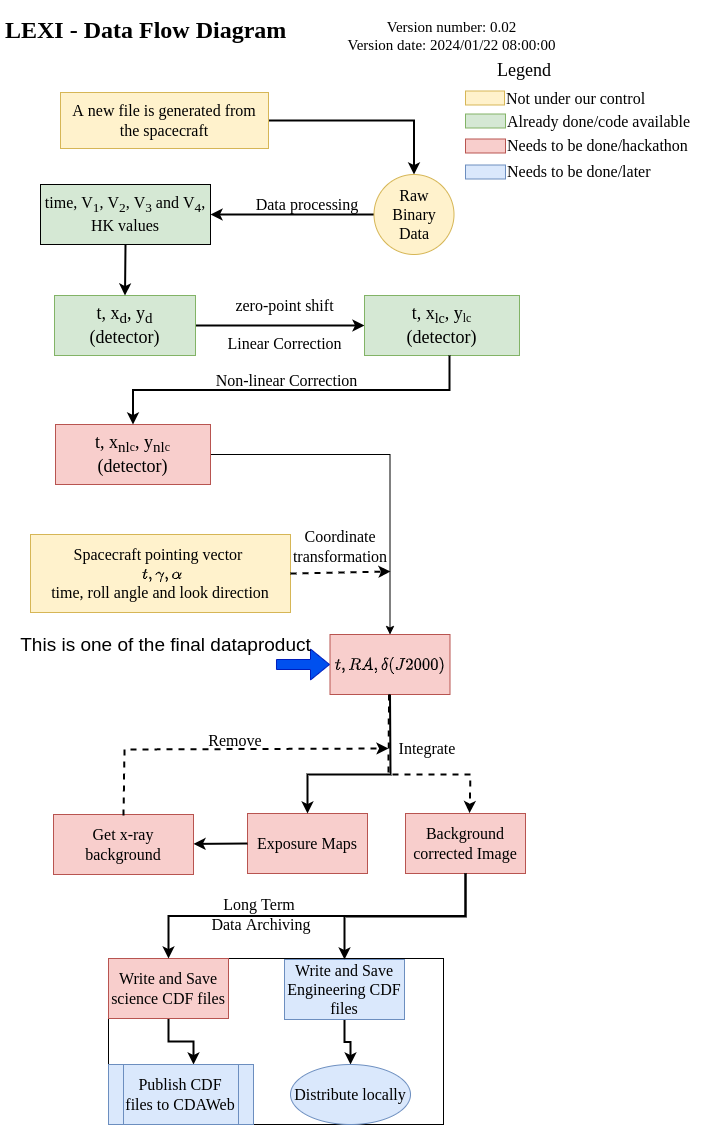

The diagram above was exported from draw.io. Its source (the exported page's mxGraphModel, read from the mxfile embedded in the PNG):
<mxGraphModel dx="1173" dy="3017" grid="1" gridSize="10" guides="1" tooltips="1" connect="1" arrows="1" fold="1" page="1" pageScale="1" pageWidth="827" pageHeight="1169" background="#ffffff" math="1" shadow="0">
  <root>
    <mxCell id="WIyWlLk6GJQsqaUBKTNV-0" />
    <mxCell id="WIyWlLk6GJQsqaUBKTNV-1" parent="WIyWlLk6GJQsqaUBKTNV-0" />
    <mxCell id="gmTIrvIYjBIn6oZMIDpc-0" value="&lt;h1&gt;LEXI - Data Flow Diagram&lt;/h1&gt;" style="text;html=1;strokeColor=none;fillColor=none;spacing=5;spacingTop=-20;whiteSpace=wrap;overflow=hidden;rounded=0;fontFamily=Times New Roman;" parent="WIyWlLk6GJQsqaUBKTNV-1" vertex="1">
      <mxGeometry x="53" y="-2318" width="360" height="40" as="geometry" />
    </mxCell>
    <mxCell id="gmTIrvIYjBIn6oZMIDpc-16" value="" style="edgeStyle=orthogonalEdgeStyle;rounded=0;orthogonalLoop=1;jettySize=auto;html=1;fontFamily=Times New Roman;strokeWidth=2;exitX=0;exitY=0.5;exitDx=0;exitDy=0;" parent="WIyWlLk6GJQsqaUBKTNV-1" source="nCZ2mXEt8yIcrO8puO4h-1" target="nCZ2mXEt8yIcrO8puO4h-3" edge="1">
      <mxGeometry relative="1" as="geometry">
        <mxPoint x="534" y="-2061" as="sourcePoint" />
      </mxGeometry>
    </mxCell>
    <mxCell id="gmTIrvIYjBIn6oZMIDpc-15" value="$$t, RA, \delta(J2000)&lt;br&gt;$$" style="rounded=0;whiteSpace=wrap;html=1;fillColor=#f8cecc;strokeColor=#b85450;fontSize=16;fontFamily=Times New Roman;" parent="WIyWlLk6GJQsqaUBKTNV-1" vertex="1">
      <mxGeometry x="382.5" y="-1694" width="120" height="60" as="geometry" />
    </mxCell>
    <mxCell id="gmTIrvIYjBIn6oZMIDpc-17" value="Spacecraft pointing vector &lt;br&gt;$$~t, \gamma, \alpha$$&lt;br&gt;time, roll angle and look direction" style="shape=parallelogram;perimeter=parallelogramPerimeter;whiteSpace=wrap;html=1;fixedSize=1;rounded=0;fontSize=16;fontFamily=Times New Roman;fillColor=#fff2cc;strokeColor=#d6b656;size=0;" parent="WIyWlLk6GJQsqaUBKTNV-1" vertex="1">
      <mxGeometry x="83" y="-1794" width="260" height="78" as="geometry" />
    </mxCell>
    <mxCell id="gmTIrvIYjBIn6oZMIDpc-26" value="Exposure Maps" style="rounded=0;whiteSpace=wrap;html=1;fillColor=#f8cecc;strokeColor=#b85450;fontSize=16;fontFamily=Times New Roman;" parent="WIyWlLk6GJQsqaUBKTNV-1" vertex="1">
      <mxGeometry x="300" y="-1515" width="120" height="60" as="geometry" />
    </mxCell>
    <mxCell id="gmTIrvIYjBIn6oZMIDpc-34" value="&lt;font style=&quot;font-size: 16px&quot;&gt;Data processing&lt;/font&gt;" style="text;html=1;align=center;verticalAlign=middle;whiteSpace=wrap;rounded=0;fontFamily=Times New Roman;fontSize=16;" parent="WIyWlLk6GJQsqaUBKTNV-1" vertex="1">
      <mxGeometry x="305" y="-2147.5" width="110" height="47" as="geometry" />
    </mxCell>
    <mxCell id="SCy2TzXX0nGLCkPkpQD--10" value="" style="edgeStyle=orthogonalEdgeStyle;rounded=0;orthogonalLoop=1;jettySize=auto;html=1;strokeWidth=2;fontFamily=Times New Roman;" parent="WIyWlLk6GJQsqaUBKTNV-1" source="gmTIrvIYjBIn6oZMIDpc-50" target="nCZ2mXEt8yIcrO8puO4h-1" edge="1">
      <mxGeometry relative="1" as="geometry">
        <mxPoint x="500.0000000000068" y="-2208" as="targetPoint" />
      </mxGeometry>
    </mxCell>
    <mxCell id="gmTIrvIYjBIn6oZMIDpc-50" value="&lt;font style=&quot;font-size: 16px&quot;&gt;A new file is generated from the spacecraft&lt;/font&gt;" style="text;html=1;fillColor=#fff2cc;align=center;verticalAlign=middle;whiteSpace=wrap;rounded=0;fontFamily=Times New Roman;strokeColor=#d6b656;" parent="WIyWlLk6GJQsqaUBKTNV-1" vertex="1">
      <mxGeometry x="113" y="-2236" width="208" height="56" as="geometry" />
    </mxCell>
    <mxCell id="gmTIrvIYjBIn6oZMIDpc-123" value="&lt;font style=&quot;font-size: 15px&quot;&gt;Version number: 0.02&lt;br&gt;Version date: 2024/01/22 08:00:00&lt;/font&gt;" style="text;html=1;strokeColor=none;fillColor=none;align=center;verticalAlign=middle;whiteSpace=wrap;rounded=0;fontFamily=Times New Roman;fontSize=15;" parent="WIyWlLk6GJQsqaUBKTNV-1" vertex="1">
      <mxGeometry x="396" y="-2308" width="217" height="30" as="geometry" />
    </mxCell>
    <mxCell id="nCZ2mXEt8yIcrO8puO4h-1" value="Raw&lt;br style=&quot;font-size: 16px;&quot;&gt;Binary&lt;br style=&quot;font-size: 16px;&quot;&gt;Data" style="ellipse;whiteSpace=wrap;html=1;aspect=fixed;fillColor=#fff2cc;fontFamily=Times New Roman;fontSize=16;strokeColor=#d6b656;" parent="WIyWlLk6GJQsqaUBKTNV-1" vertex="1">
      <mxGeometry x="426.5" y="-2154" width="80" height="80" as="geometry" />
    </mxCell>
    <mxCell id="nCZ2mXEt8yIcrO8puO4h-3" value="&lt;font style=&quot;font-size: 16px;&quot;&gt;time, V&lt;sub&gt;1&lt;/sub&gt;, V&lt;sub&gt;2&lt;/sub&gt;, V&lt;sub&gt;3&lt;/sub&gt; and V&lt;sub&gt;4&lt;/sub&gt;, HK values&lt;/font&gt;" style="rounded=0;whiteSpace=wrap;html=1;fillColor=#d5e8d4;strokeColor=default;fontFamily=Times New Roman;" parent="WIyWlLk6GJQsqaUBKTNV-1" vertex="1">
      <mxGeometry x="93" y="-2144" width="170" height="60" as="geometry" />
    </mxCell>
    <mxCell id="nCZ2mXEt8yIcrO8puO4h-9" value="" style="edgeStyle=orthogonalEdgeStyle;rounded=0;orthogonalLoop=1;jettySize=auto;html=1;strokeWidth=2;fontFamily=Times New Roman;" parent="WIyWlLk6GJQsqaUBKTNV-1" source="nCZ2mXEt8yIcrO8puO4h-7" target="nCZ2mXEt8yIcrO8puO4h-8" edge="1">
      <mxGeometry relative="1" as="geometry" />
    </mxCell>
    <mxCell id="nCZ2mXEt8yIcrO8puO4h-7" value="t, x&lt;sub&gt;d&lt;/sub&gt;, y&lt;sub&gt;d&lt;/sub&gt;&lt;br style=&quot;font-size: 18px;&quot;&gt;(detector)" style="rounded=0;whiteSpace=wrap;html=1;fontSize=18;fontFamily=Times New Roman;fillColor=#d5e8d4;strokeColor=#82b366;" parent="WIyWlLk6GJQsqaUBKTNV-1" vertex="1">
      <mxGeometry x="107" y="-2033" width="141" height="60" as="geometry" />
    </mxCell>
    <mxCell id="nCZ2mXEt8yIcrO8puO4h-8" value="&lt;span style=&quot;font-size: 18px;&quot;&gt;t, x&lt;/span&gt;&lt;sub&gt;lc&lt;/sub&gt;&lt;span style=&quot;font-size: 18px;&quot;&gt;, y&lt;/span&gt;&lt;span style=&quot;font-size: 14.1667px;&quot;&gt;&lt;sub&gt;lc&lt;/sub&gt;&lt;/span&gt;&lt;br style=&quot;font-size: 18px;&quot;&gt;&lt;span style=&quot;font-size: 18px;&quot;&gt;(detector)&lt;/span&gt;" style="whiteSpace=wrap;html=1;fillColor=#d5e8d4;strokeColor=#82b366;rounded=0;fontSize=17;fontFamily=Times New Roman;" parent="WIyWlLk6GJQsqaUBKTNV-1" vertex="1">
      <mxGeometry x="417" y="-2033" width="155" height="60" as="geometry" />
    </mxCell>
    <mxCell id="nCZ2mXEt8yIcrO8puO4h-10" value="zero-point shift&lt;br style=&quot;font-size: 16px;&quot;&gt;&lt;br style=&quot;font-size: 16px;&quot;&gt;Linear Correction" style="rounded=1;whiteSpace=wrap;html=1;fillColor=none;strokeColor=none;fontSize=16;fontFamily=Times New Roman;" parent="WIyWlLk6GJQsqaUBKTNV-1" vertex="1">
      <mxGeometry x="262" y="-2034" width="151" height="60" as="geometry" />
    </mxCell>
    <mxCell id="nCZ2mXEt8yIcrO8puO4h-16" value="Get x-ray&lt;br style=&quot;font-size: 16px;&quot;&gt;background" style="shape=parallelogram;perimeter=parallelogramPerimeter;whiteSpace=wrap;html=1;fixedSize=1;rounded=0;fontSize=16;fontFamily=Times New Roman;fillColor=#f8cecc;strokeColor=#b85450;size=-3;" parent="WIyWlLk6GJQsqaUBKTNV-1" vertex="1">
      <mxGeometry x="106" y="-1514" width="140" height="60" as="geometry" />
    </mxCell>
    <mxCell id="nCZ2mXEt8yIcrO8puO4h-17" value="Coordinate transformation" style="rounded=1;whiteSpace=wrap;html=1;fillColor=none;strokeColor=none;fontSize=16;fontFamily=Times New Roman;" parent="WIyWlLk6GJQsqaUBKTNV-1" vertex="1">
      <mxGeometry x="333" y="-1812" width="120" height="60" as="geometry" />
    </mxCell>
    <mxCell id="nCZ2mXEt8yIcrO8puO4h-18" value="" style="endArrow=classic;html=1;rounded=0;exitX=0;exitY=0.5;exitDx=0;exitDy=0;strokeWidth=2;fontFamily=Times New Roman;" parent="WIyWlLk6GJQsqaUBKTNV-1" source="gmTIrvIYjBIn6oZMIDpc-26" target="nCZ2mXEt8yIcrO8puO4h-16" edge="1">
      <mxGeometry width="50" height="50" relative="1" as="geometry">
        <mxPoint x="606" y="-1380" as="sourcePoint" />
        <mxPoint x="456" y="-1480" as="targetPoint" />
      </mxGeometry>
    </mxCell>
    <mxCell id="nCZ2mXEt8yIcrO8puO4h-19" value="Remove" style="rounded=1;whiteSpace=wrap;html=1;fillColor=none;strokeColor=none;fontSize=16;fontFamily=Times New Roman;" parent="WIyWlLk6GJQsqaUBKTNV-1" vertex="1">
      <mxGeometry x="227" y="-1618" width="122" height="60" as="geometry" />
    </mxCell>
    <mxCell id="nCZ2mXEt8yIcrO8puO4h-35" value="" style="group;strokeColor=default;fontSize=16;fontFamily=Times New Roman;" parent="WIyWlLk6GJQsqaUBKTNV-1" vertex="1" connectable="0">
      <mxGeometry x="161" y="-1370" width="335" height="166" as="geometry" />
    </mxCell>
    <mxCell id="gmTIrvIYjBIn6oZMIDpc-33" value="" style="edgeStyle=orthogonalEdgeStyle;rounded=0;orthogonalLoop=1;jettySize=auto;html=1;fontFamily=Times New Roman;exitX=0.5;exitY=1;exitDx=0;exitDy=0;strokeWidth=2;" parent="nCZ2mXEt8yIcrO8puO4h-35" source="gmTIrvIYjBIn6oZMIDpc-28" edge="1">
      <mxGeometry relative="1" as="geometry">
        <mxPoint x="85" y="-142.99999999999977" as="sourcePoint" />
        <mxPoint x="85" y="106" as="targetPoint" />
      </mxGeometry>
    </mxCell>
    <mxCell id="gmTIrvIYjBIn6oZMIDpc-28" value="Write and Save science CDF files" style="whiteSpace=wrap;html=1;rounded=0;fontFamily=Times New Roman;fontSize=16;fillColor=#f8cecc;strokeColor=#b85450;" parent="nCZ2mXEt8yIcrO8puO4h-35" vertex="1">
      <mxGeometry width="120" height="60" as="geometry" />
    </mxCell>
    <mxCell id="gmTIrvIYjBIn6oZMIDpc-52" value="" style="edgeStyle=orthogonalEdgeStyle;rounded=0;orthogonalLoop=1;jettySize=auto;html=1;fontFamily=Times New Roman;entryX=0.5;entryY=0;entryDx=0;entryDy=0;strokeWidth=2;" parent="nCZ2mXEt8yIcrO8puO4h-35" source="gmTIrvIYjBIn6oZMIDpc-30" target="gmTIrvIYjBIn6oZMIDpc-51" edge="1">
      <mxGeometry relative="1" as="geometry">
        <mxPoint x="241" y="64" as="sourcePoint" />
        <mxPoint x="241" y="106" as="targetPoint" />
      </mxGeometry>
    </mxCell>
    <mxCell id="gmTIrvIYjBIn6oZMIDpc-30" value="Write and Save Engineering CDF files" style="whiteSpace=wrap;html=1;rounded=0;fillColor=#dae8fc;strokeColor=#6c8ebf;fontFamily=Times New Roman;fontSize=16;" parent="nCZ2mXEt8yIcrO8puO4h-35" vertex="1">
      <mxGeometry x="176" y="1" width="120" height="60" as="geometry" />
    </mxCell>
    <mxCell id="gmTIrvIYjBIn6oZMIDpc-32" value="Publish CDF files to CDAWeb" style="shape=process;whiteSpace=wrap;html=1;backgroundOutline=1;rounded=0;fontFamily=Times New Roman;fontSize=16;fillColor=#dae8fc;strokeColor=#6c8ebf;" parent="nCZ2mXEt8yIcrO8puO4h-35" vertex="1">
      <mxGeometry y="106" width="145" height="60" as="geometry" />
    </mxCell>
    <mxCell id="gmTIrvIYjBIn6oZMIDpc-51" value="Distribute locally" style="ellipse;whiteSpace=wrap;html=1;rounded=0;fillColor=#dae8fc;strokeColor=#6c8ebf;fontFamily=Times New Roman;fontSize=16;" parent="nCZ2mXEt8yIcrO8puO4h-35" vertex="1">
      <mxGeometry x="182" y="106" width="120" height="60" as="geometry" />
    </mxCell>
    <mxCell id="nCZ2mXEt8yIcrO8puO4h-36" value="" style="group;fontFamily=Times New Roman;" parent="WIyWlLk6GJQsqaUBKTNV-1" vertex="1" connectable="0">
      <mxGeometry x="366" y="-1408" as="geometry" />
    </mxCell>
    <mxCell id="SCy2TzXX0nGLCkPkpQD--0" value="" style="endArrow=classic;html=1;rounded=0;exitX=0.5;exitY=0;exitDx=0;exitDy=0;dashed=1;strokeWidth=2;fontFamily=Times New Roman;" parent="WIyWlLk6GJQsqaUBKTNV-1" edge="1">
      <mxGeometry width="50" height="50" relative="1" as="geometry">
        <mxPoint x="176" y="-1513" as="sourcePoint" />
        <mxPoint x="441" y="-1580" as="targetPoint" />
        <Array as="points">
          <mxPoint x="177" y="-1579" />
        </Array>
      </mxGeometry>
    </mxCell>
    <mxCell id="SCy2TzXX0nGLCkPkpQD--1" value="Background corrected Image" style="rounded=0;whiteSpace=wrap;html=1;fillColor=#f8cecc;strokeColor=#b85450;fontSize=16;fontFamily=Times New Roman;" parent="WIyWlLk6GJQsqaUBKTNV-1" vertex="1">
      <mxGeometry x="458" y="-1515" width="120" height="60" as="geometry" />
    </mxCell>
    <mxCell id="SCy2TzXX0nGLCkPkpQD--2" value="" style="endArrow=classic;html=1;rounded=0;strokeWidth=2;exitX=0.5;exitY=1;exitDx=0;exitDy=0;entryX=0.542;entryY=-0.007;entryDx=0;entryDy=0;entryPerimeter=0;fontFamily=Times New Roman;dashed=1;" parent="WIyWlLk6GJQsqaUBKTNV-1" edge="1">
      <mxGeometry width="50" height="50" relative="1" as="geometry">
        <mxPoint x="441.5" y="-1634" as="sourcePoint" />
        <mxPoint x="522.04" y="-1515.42" as="targetPoint" />
        <Array as="points">
          <mxPoint x="441" y="-1554" />
          <mxPoint x="523" y="-1554" />
        </Array>
      </mxGeometry>
    </mxCell>
    <mxCell id="nCZ2mXEt8yIcrO8puO4h-27" value="" style="endArrow=classic;html=1;rounded=0;strokeWidth=2;exitX=0.5;exitY=1;exitDx=0;exitDy=0;entryX=0.5;entryY=0;entryDx=0;entryDy=0;edgeStyle=orthogonalEdgeStyle;fontFamily=Times New Roman;" parent="WIyWlLk6GJQsqaUBKTNV-1" source="SCy2TzXX0nGLCkPkpQD--1" target="gmTIrvIYjBIn6oZMIDpc-28" edge="1">
      <mxGeometry width="50" height="50" relative="1" as="geometry">
        <mxPoint x="366" y="-1408" as="sourcePoint" />
        <mxPoint x="271" y="-1295" as="targetPoint" />
      </mxGeometry>
    </mxCell>
    <mxCell id="nCZ2mXEt8yIcrO8puO4h-29" value="" style="endArrow=classic;html=1;rounded=0;strokeWidth=2;exitX=0.5;exitY=1;exitDx=0;exitDy=0;entryX=0.5;entryY=0;entryDx=0;entryDy=0;edgeStyle=orthogonalEdgeStyle;fontFamily=Times New Roman;" parent="WIyWlLk6GJQsqaUBKTNV-1" source="SCy2TzXX0nGLCkPkpQD--1" target="gmTIrvIYjBIn6oZMIDpc-30" edge="1">
      <mxGeometry width="50" height="50" relative="1" as="geometry">
        <mxPoint x="526" y="-1388" as="sourcePoint" />
        <mxPoint x="576" y="-1438" as="targetPoint" />
      </mxGeometry>
    </mxCell>
    <mxCell id="SCy2TzXX0nGLCkPkpQD--8" value="" style="endArrow=classic;html=1;rounded=0;strokeWidth=2;exitX=0.5;exitY=1;exitDx=0;exitDy=0;entryX=0.5;entryY=0;entryDx=0;entryDy=0;fontFamily=Times New Roman;" parent="WIyWlLk6GJQsqaUBKTNV-1" source="nCZ2mXEt8yIcrO8puO4h-3" target="nCZ2mXEt8yIcrO8puO4h-7" edge="1">
      <mxGeometry width="50" height="50" relative="1" as="geometry">
        <mxPoint x="722" y="-2073" as="sourcePoint" />
        <mxPoint x="772" y="-2123" as="targetPoint" />
      </mxGeometry>
    </mxCell>
    <mxCell id="r7g1epLv-g0ZDtqeXPqX-2" value="Integrate" style="rounded=1;whiteSpace=wrap;html=1;fillColor=none;strokeColor=none;fontSize=16;fontFamily=Times New Roman;" parent="WIyWlLk6GJQsqaUBKTNV-1" vertex="1">
      <mxGeometry x="418" y="-1610" width="124" height="60" as="geometry" />
    </mxCell>
    <mxCell id="r7g1epLv-g0ZDtqeXPqX-3" value="Long Term &lt;br&gt;Data Archiving" style="rounded=1;whiteSpace=wrap;html=1;fillColor=none;strokeColor=none;fontSize=16;fontFamily=Times New Roman;" parent="WIyWlLk6GJQsqaUBKTNV-1" vertex="1">
      <mxGeometry x="253" y="-1444" width="122" height="60" as="geometry" />
    </mxCell>
    <mxCell id="lCaNV67G12w80EOaRB1h-4" value="" style="edgeStyle=orthogonalEdgeStyle;rounded=0;orthogonalLoop=1;jettySize=auto;html=1;entryX=0.5;entryY=0;entryDx=0;entryDy=0;" edge="1" parent="WIyWlLk6GJQsqaUBKTNV-1" source="lCaNV67G12w80EOaRB1h-0" target="gmTIrvIYjBIn6oZMIDpc-15">
      <mxGeometry relative="1" as="geometry" />
    </mxCell>
    <mxCell id="lCaNV67G12w80EOaRB1h-0" value="&lt;span style=&quot;font-size: 18px;&quot;&gt;t, x&lt;/span&gt;&lt;span style=&quot;font-size: 18px;&quot;&gt;&lt;sub&gt;nl&lt;/sub&gt;&lt;/span&gt;&lt;span style=&quot;font-size: 14.1667px;&quot;&gt;&lt;sub&gt;c&lt;/sub&gt;&lt;/span&gt;&lt;span style=&quot;font-size: 18px;&quot;&gt;, y&lt;sub&gt;nl&lt;/sub&gt;&lt;/span&gt;&lt;span style=&quot;font-size: 14.1667px;&quot;&gt;&lt;sub&gt;c&lt;/sub&gt;&lt;/span&gt;&lt;br style=&quot;font-size: 18px;&quot;&gt;&lt;span style=&quot;font-size: 18px;&quot;&gt;(detector)&lt;/span&gt;" style="whiteSpace=wrap;html=1;fillColor=#f8cecc;strokeColor=#b85450;rounded=0;fontSize=17;fontFamily=Times New Roman;" vertex="1" parent="WIyWlLk6GJQsqaUBKTNV-1">
      <mxGeometry x="108" y="-1904" width="155" height="60" as="geometry" />
    </mxCell>
    <mxCell id="lCaNV67G12w80EOaRB1h-1" value="Non-linear Correction" style="rounded=1;whiteSpace=wrap;html=1;fillColor=none;strokeColor=none;fontSize=16;fontFamily=Times New Roman;" vertex="1" parent="WIyWlLk6GJQsqaUBKTNV-1">
      <mxGeometry x="264" y="-1978" width="151" height="60" as="geometry" />
    </mxCell>
    <mxCell id="lCaNV67G12w80EOaRB1h-2" value="" style="endArrow=classic;html=1;rounded=0;strokeWidth=2;exitX=0.548;exitY=1;exitDx=0;exitDy=0;edgeStyle=orthogonalEdgeStyle;fontFamily=Times New Roman;exitPerimeter=0;entryX=0.5;entryY=0;entryDx=0;entryDy=0;" edge="1" parent="WIyWlLk6GJQsqaUBKTNV-1" source="nCZ2mXEt8yIcrO8puO4h-8" target="lCaNV67G12w80EOaRB1h-0">
      <mxGeometry width="50" height="50" relative="1" as="geometry">
        <mxPoint x="536.5" y="-1883" as="sourcePoint" />
        <mxPoint x="403" y="-1837" as="targetPoint" />
      </mxGeometry>
    </mxCell>
    <mxCell id="lCaNV67G12w80EOaRB1h-6" value="" style="shape=flexArrow;endArrow=classic;html=1;rounded=0;entryX=0;entryY=0.5;entryDx=0;entryDy=0;exitX=0.858;exitY=0.975;exitDx=0;exitDy=0;exitPerimeter=0;fillColor=#0050ef;strokeColor=#001DBC;" edge="1" parent="WIyWlLk6GJQsqaUBKTNV-1" source="lCaNV67G12w80EOaRB1h-7" target="gmTIrvIYjBIn6oZMIDpc-15">
      <mxGeometry width="50" height="50" relative="1" as="geometry">
        <mxPoint x="83.5" y="-1663" as="sourcePoint" />
        <mxPoint x="631.5" y="-1689" as="targetPoint" />
        <Array as="points" />
      </mxGeometry>
    </mxCell>
    <mxCell id="lCaNV67G12w80EOaRB1h-7" value="This is one of the final dataproduct" style="text;html=1;align=center;verticalAlign=middle;resizable=0;points=[];autosize=1;strokeColor=none;fillColor=none;fontSize=19;" vertex="1" parent="WIyWlLk6GJQsqaUBKTNV-1">
      <mxGeometry x="62.5" y="-1703" width="310" height="40" as="geometry" />
    </mxCell>
    <mxCell id="lCaNV67G12w80EOaRB1h-9" value="" style="group" vertex="1" connectable="0" parent="WIyWlLk6GJQsqaUBKTNV-1">
      <mxGeometry x="518" y="-2273.5" width="240" height="131" as="geometry" />
    </mxCell>
    <mxCell id="gmTIrvIYjBIn6oZMIDpc-117" value="Not under our control" style="text;html=1;strokeColor=none;fillColor=none;align=left;verticalAlign=middle;whiteSpace=wrap;rounded=0;fontFamily=Times New Roman;fontSize=16;" parent="lCaNV67G12w80EOaRB1h-9" vertex="1">
      <mxGeometry x="39" y="28" width="191" height="30" as="geometry" />
    </mxCell>
    <mxCell id="gmTIrvIYjBIn6oZMIDpc-118" value="Already done/code available" style="text;html=1;strokeColor=none;fillColor=none;align=left;verticalAlign=middle;whiteSpace=wrap;rounded=0;fontFamily=Times New Roman;fontSize=16;" parent="lCaNV67G12w80EOaRB1h-9" vertex="1">
      <mxGeometry x="40" y="51" width="200" height="30" as="geometry" />
    </mxCell>
    <mxCell id="gmTIrvIYjBIn6oZMIDpc-122" value="Needs to be done/hackathon" style="text;html=1;strokeColor=none;fillColor=none;align=left;verticalAlign=middle;whiteSpace=wrap;rounded=0;fontFamily=Times New Roman;fontSize=16;" parent="lCaNV67G12w80EOaRB1h-9" vertex="1">
      <mxGeometry x="40" y="75" width="190" height="30" as="geometry" />
    </mxCell>
    <mxCell id="nCZ2mXEt8yIcrO8puO4h-12" value="Needs to be done/later" style="text;html=1;strokeColor=none;fillColor=none;align=left;verticalAlign=middle;whiteSpace=wrap;rounded=0;fontFamily=Times New Roman;fontSize=16;" parent="lCaNV67G12w80EOaRB1h-9" vertex="1">
      <mxGeometry x="40" y="101" width="170" height="30" as="geometry" />
    </mxCell>
    <mxCell id="gmTIrvIYjBIn6oZMIDpc-111" value="" style="rounded=0;whiteSpace=wrap;html=1;fontFamily=Times New Roman;strokeColor=#82b366;fillColor=#d5e8d4;" parent="lCaNV67G12w80EOaRB1h-9" vertex="1">
      <mxGeometry y="59" width="40" height="14" as="geometry" />
    </mxCell>
    <mxCell id="gmTIrvIYjBIn6oZMIDpc-113" value="" style="rounded=0;whiteSpace=wrap;html=1;fontFamily=Times New Roman;strokeColor=#d6b656;fillColor=#fff2cc;" parent="lCaNV67G12w80EOaRB1h-9" vertex="1">
      <mxGeometry y="36" width="39" height="14" as="geometry" />
    </mxCell>
    <mxCell id="gmTIrvIYjBIn6oZMIDpc-116" value="" style="rounded=0;whiteSpace=wrap;html=1;fontFamily=Times New Roman;strokeColor=#b85450;fillColor=#f8cecc;" parent="lCaNV67G12w80EOaRB1h-9" vertex="1">
      <mxGeometry y="84" width="40" height="14" as="geometry" />
    </mxCell>
    <mxCell id="nCZ2mXEt8yIcrO8puO4h-11" value="" style="rounded=0;whiteSpace=wrap;html=1;fontFamily=Times New Roman;strokeColor=#6c8ebf;fillColor=#dae8fc;" parent="lCaNV67G12w80EOaRB1h-9" vertex="1">
      <mxGeometry y="110" width="40" height="14" as="geometry" />
    </mxCell>
    <mxCell id="gmTIrvIYjBIn6oZMIDpc-127" value="&lt;font style=&quot;font-size: 18px&quot;&gt;Legend&lt;/font&gt;" style="text;html=1;strokeColor=none;fillColor=none;align=center;verticalAlign=middle;whiteSpace=wrap;rounded=0;fontFamily=Times New Roman;fontSize=18;" parent="lCaNV67G12w80EOaRB1h-9" vertex="1">
      <mxGeometry x="29" width="60" height="30" as="geometry" />
    </mxCell>
    <mxCell id="lCaNV67G12w80EOaRB1h-14" value="" style="endArrow=classic;html=1;rounded=0;dashed=1;fontSize=19;strokeWidth=2;exitX=1;exitY=0.5;exitDx=0;exitDy=0;" edge="1" parent="WIyWlLk6GJQsqaUBKTNV-1" source="gmTIrvIYjBIn6oZMIDpc-17">
      <mxGeometry width="50" height="50" relative="1" as="geometry">
        <mxPoint x="613" y="-1684" as="sourcePoint" />
        <mxPoint x="443" y="-1757" as="targetPoint" />
      </mxGeometry>
    </mxCell>
    <mxCell id="lCaNV67G12w80EOaRB1h-15" value="" style="endArrow=classic;html=1;rounded=0;fontSize=19;strokeWidth=2;entryX=0.5;entryY=0;entryDx=0;entryDy=0;exitX=0.5;exitY=1;exitDx=0;exitDy=0;" edge="1" parent="WIyWlLk6GJQsqaUBKTNV-1" source="gmTIrvIYjBIn6oZMIDpc-15" target="gmTIrvIYjBIn6oZMIDpc-26">
      <mxGeometry width="50" height="50" relative="1" as="geometry">
        <mxPoint x="613" y="-1304" as="sourcePoint" />
        <mxPoint x="663" y="-1354" as="targetPoint" />
        <Array as="points">
          <mxPoint x="443" y="-1554" />
          <mxPoint x="360" y="-1554" />
        </Array>
      </mxGeometry>
    </mxCell>
  </root>
</mxGraphModel>